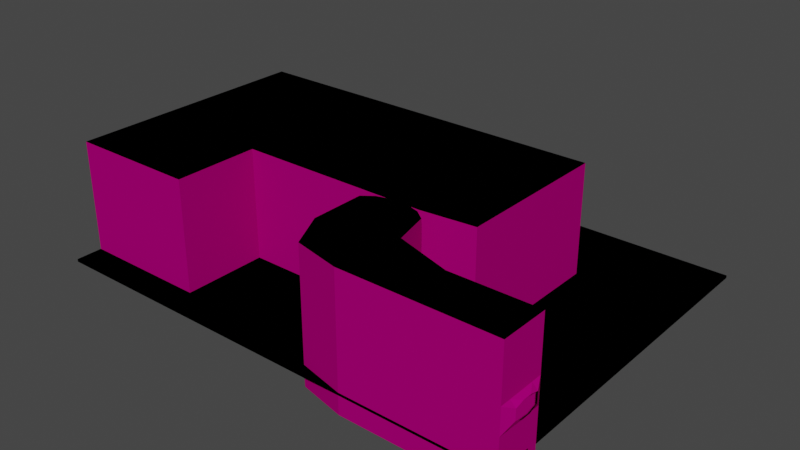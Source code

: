 # Source: C8L1.blend  (saved by Blender 3.5.10; exported with 4.5.12 LTS)
import bpy
from mathutils import Matrix  # noqa: F401  (used for matrix-valued properties, if any)

bpy.ops.wm.read_factory_settings(use_empty=True)
scene = bpy.context.scene
scene.name = 'Scene'

# ---- collections
col_reference = bpy.data.collections.new('Reference'); scene.collection.children.link(col_reference)

# ---- images (referenced by path relative to the original .blend; pixels are not part of the script)
import os
ASSET_DIR = os.environ.get("B2B_ASSET_DIR", "")  # directory of the original .blend (textures are referenced by path, not embedded)
HERE = os.path.dirname(os.path.abspath(__file__))  # packed textures are extracted next to this script under _unpacked/

def load_image(name, relpath, width, height, colorspace="sRGB"):
    """Load a texture the original file referenced (path relative to the .blend, or extracted next to this script)."""
    p = next((c for c in (os.path.join(HERE, relpath), os.path.join(ASSET_DIR, relpath)) if relpath and os.path.exists(c)), "")
    if p:
        img = bpy.data.images.load(p, check_existing=True)
        img.name = name
    else:  # same state as the original file: an image datablock whose file is absent (Cycles renders it pink)
        img = bpy.data.images.new(name, width, height)
        img.source = "FILE"
        img.filepath = "//" + (relpath or name)
    img.colorspace_settings.name = colorspace
    return img
img_tx_rock_png = load_image('tx_rock.png', 'tx_rock.png', 1024, 1024, 'sRGB')

# ---- materials (node trees are filled in below, after node groups)
mat_tri_cavewall = bpy.data.materials.new('tri_cavewall')
mat_tri_cavewall.use_transparent_shadow = False
mat_ef_black = bpy.data.materials.new('ef_black')
mat_ef_black.use_transparent_shadow = False
mat_uv_cavewall = bpy.data.materials.new('uv_cavewall')
mat_uv_cavewall.use_transparent_shadow = False

# ---- material node trees
mat_tri_cavewall.use_nodes = True; mat_tri_cavewall.node_tree.nodes.clear()
_N = mat_tri_cavewall.node_tree.nodes; _L = mat_tri_cavewall.node_tree.links
n0 = _N.new('ShaderNodeOutputMaterial'); n0.name = 'Material Output'; n0.location = (600, 420)
n1 = _N.new('ShaderNodeBsdfPrincipled'); n1.name = 'Principled BSDF'; n1.location = (10, 300)
n1.distribution = 'GGX'
n1.subsurface_method = 'BURLEY'
n1.inputs[3].default_value = 1.45
n1.inputs[13].default_value = 0.0
n1.inputs[27].default_value = (0.0, 0.0, 0.0, 1.0)
n1.inputs[28].default_value = 1.0
n2 = _N.new('ShaderNodeSeparateColor'); n2.name = 'Separate RGB'; n2.location = (-100, 660)
n3 = _N.new('ShaderNodeEmission'); n3.name = 'Emission'; n3.location = (0, 460)
n3.inputs[0].default_value = (0.0, 0.0, 0.0, 1.0)
n4 = _N.new('ShaderNodeAttribute'); n4.name = 'Attribute'; n4.location = (-320, 680)
n4.attribute_name = 'Color'
n5 = _N.new('ShaderNodeMixShader'); n5.name = 'Mix Shader'; n5.location = (340, 520)
n6 = _N.new('ShaderNodeValToRGB'); n6.name = 'ColorRamp'; n6.location = (60, 720)
while len(n6.color_ramp.elements) > 1: n6.color_ramp.elements.remove(n6.color_ramp.elements[-1])
n6.color_ramp.elements[0].position = 0.0; n6.color_ramp.elements[0].color = (0.0, 0.0, 0.0, 1.0)
_e = n6.color_ramp.elements.new(0.5); _e.color = (0.25, 0.25, 0.25, 1.0)
_e = n6.color_ramp.elements.new(1.0); _e.color = (1.0, 1.0, 1.0, 1.0)
n7 = _N.new('ShaderNodeRGB'); n7.name = 'RGB'; n7.location = (-460, 480)
n7.outputs[0].default_value = (0.4125, 0.2659, 0.1668, 1.0)
n8 = _N.new('ShaderNodeVectorMath'); n8.name = 'Vector Math'; n8.location = (-240, 300)
n8.operation = 'MULTIPLY'
n9 = _N.new('ShaderNodeTexImage'); n9.name = 'Image Texture.001'; n9.location = (-578, 266)
n9.image = img_tx_rock_png
n9.projection = 'BOX'
n9.interpolation = 'Closest'
n10 = _N.new('ShaderNodeMapping'); n10.name = 'Mapping'; n10.location = (-763, 148)
n10.width = 127
n11 = _N.new('ShaderNodeNewGeometry'); n11.name = 'Geometry'; n11.location = (-1021, 110)
n12 = _N.new('ShaderNodeValue'); n12.name = 'Value'; n12.location = (-1047, -178)
n12.outputs[0].default_value = 0.25
_L.new(n8.outputs[0], n1.inputs[0])
_L.new(n7.outputs[0], n8.inputs[0])
_L.new(n1.outputs[0], n5.inputs[2])
_L.new(n3.outputs[0], n5.inputs[1])
_L.new(n4.outputs[0], n2.inputs[0])
_L.new(n2.outputs[0], n6.inputs[0])
_L.new(n6.outputs[0], n5.inputs[0])
_L.new(n5.outputs[0], n0.inputs[0])
_L.new(n10.outputs[0], n9.inputs[0])
_L.new(n11.outputs[0], n10.inputs[0])
_L.new(n9.outputs[0], n8.inputs[1])
_L.new(n12.outputs[0], n10.inputs[3])
n0.is_active_output = True
mat_ef_black.use_nodes = True; mat_ef_black.node_tree.nodes.clear()
_N = mat_ef_black.node_tree.nodes; _L = mat_ef_black.node_tree.links
n0 = _N.new('ShaderNodeOutputMaterial'); n0.name = 'Material Output'; n0.location = (300, 300)
n1 = _N.new('ShaderNodeRGB'); n1.name = 'RGB'; n1.location = (-32, 365)
n1.outputs[0].default_value = (0.0, 0.0, 0.0, 1.0)
_L.new(n1.outputs[0], n0.inputs[0])
n0.is_active_output = True
mat_uv_cavewall.use_nodes = True; mat_uv_cavewall.node_tree.nodes.clear()
_N = mat_uv_cavewall.node_tree.nodes; _L = mat_uv_cavewall.node_tree.links
n0 = _N.new('ShaderNodeOutputMaterial'); n0.name = 'Material Output'; n0.location = (600, 420)
n1 = _N.new('ShaderNodeBsdfPrincipled'); n1.name = 'Principled BSDF'; n1.location = (10, 300)
n1.distribution = 'GGX'
n1.subsurface_method = 'BURLEY'
n1.inputs[3].default_value = 1.45
n1.inputs[13].default_value = 0.0
n1.inputs[27].default_value = (0.0, 0.0, 0.0, 1.0)
n1.inputs[28].default_value = 1.0
n2 = _N.new('ShaderNodeSeparateColor'); n2.name = 'Separate RGB'; n2.location = (-100, 660)
n3 = _N.new('ShaderNodeEmission'); n3.name = 'Emission'; n3.location = (0, 460)
n3.inputs[0].default_value = (0.0, 0.0, 0.0, 1.0)
n4 = _N.new('ShaderNodeAttribute'); n4.name = 'Attribute'; n4.location = (-320, 680)
n4.attribute_name = 'Color'
n5 = _N.new('ShaderNodeMixShader'); n5.name = 'Mix Shader'; n5.location = (340, 520)
n6 = _N.new('ShaderNodeTexImage'); n6.name = 'Image Texture'; n6.location = (-560, 260)
n6.image = img_tx_rock_png
n6.interpolation = 'Closest'
n7 = _N.new('ShaderNodeValToRGB'); n7.name = 'ColorRamp'; n7.location = (60, 720)
while len(n7.color_ramp.elements) > 1: n7.color_ramp.elements.remove(n7.color_ramp.elements[-1])
n7.color_ramp.elements[0].position = 0.0; n7.color_ramp.elements[0].color = (0.0, 0.0, 0.0, 1.0)
_e = n7.color_ramp.elements.new(0.5); _e.color = (0.25, 0.25, 0.25, 1.0)
_e = n7.color_ramp.elements.new(1.0); _e.color = (1.0, 1.0, 1.0, 1.0)
n8 = _N.new('ShaderNodeRGB'); n8.name = 'RGB'; n8.location = (-460, 480)
n8.outputs[0].default_value = (0.4125, 0.2659, 0.1668, 1.0)
n9 = _N.new('ShaderNodeVectorMath'); n9.name = 'Vector Math'; n9.location = (-240, 300)
n9.operation = 'MULTIPLY'
_L.new(n9.outputs[0], n1.inputs[0])
_L.new(n6.outputs[0], n9.inputs[1])
_L.new(n8.outputs[0], n9.inputs[0])
_L.new(n1.outputs[0], n5.inputs[2])
_L.new(n3.outputs[0], n5.inputs[1])
_L.new(n4.outputs[0], n2.inputs[0])
_L.new(n2.outputs[0], n7.inputs[0])
_L.new(n7.outputs[0], n5.inputs[0])
_L.new(n5.outputs[0], n0.inputs[0])
n0.is_active_output = True

# ---- world
world_world = bpy.data.worlds.new('World'); scene.world = world_world
world_world.use_nodes = True; world_world.node_tree.nodes.clear()
_N = world_world.node_tree.nodes; _L = world_world.node_tree.links
n0 = _N.new('ShaderNodeOutputWorld'); n0.name = 'World Output'; n0.location = (300, 300)
n1 = _N.new('ShaderNodeBackground'); n1.name = 'Background'; n1.location = (10, 300)
n1.inputs[0].default_value = (0.05088, 0.05088, 0.05088, 1.0)
_L.new(n1.outputs[0], n0.inputs[0])
n0.is_active_output = True
world_world.color = (0.05088, 0.05088, 0.05088)
world_world.use_sun_shadow = False
world_world.sun_shadow_jitter_overblur = 0.0

# ---- meshes
me_cube_001 = bpy.data.meshes.new('Cube.001')
me_cube_001.from_pydata([(-3.0, 4.0, 4.0), (-3.0, 4.0, 13.73), (-3.0, -14.0, 4.0), (-3.0, -14.0, 13.73), (-1.031, -4.505e-08, 7.75), (-1.031, -10.0, 7.75), (-1.031, -4.505e-08, 11.73), (-1.031, -10.0, 11.73), (-3.031, 4.0, 7.75), (-3.031, 4.0, 11.73), (-3.031, -14.0, 7.75), (-3.031, -14.0, 11.73), (-3.031, -1.325e-07, 13.73), (-3.031, -10.0, 13.73), (-3.031, 4.0, 13.73), (-3.031, -14.0, 13.73), (-3.031, -1.325e-07, 4.0), (-3.031, -10.0, 4.0), (-3.031, 4.0, 4.0), (-3.031, -14.0, 4.0), (-1.031, -3.333, 6.376), (-1.031, -6.667, 6.376), (-1.031, -3.333, 12.54), (-1.031, -6.667, 12.54), (-35.0, 4.0, -8.0), (-35.0, -14.0, -8.0), (-35.0, -14.0, 25.73), (-35.0, 4.0, 25.73), (-3.0, -14.0, 33.73), (-3.0, 4.0, 33.73), (-35.0, 4.0, 33.73), (-35.0, -14.0, 33.73), (-84.0, 4.0, 33.73), (-76.99, -10.05, 33.73), (-59.5, -14.0, 33.73), (-56.19, 10.59, 33.73), (-59.5, 24.0, 33.73), (-84.0, 24.0, 33.73), (-76.5, 28.0, 33.73), (-80.0, 27.0, 33.73), (-63.5, 27.0, 33.73), (-67.0, 28.0, 33.73), (-63.5, 28.0, 33.73), (-76.5, 42.0, 33.73), (-184.5, 28.0, 33.73), (-43.5, 42.0, 33.73), (-43.5, 30.0, 33.73), (-84.5, 90.0, 33.73), (-43.5, 90.0, 33.73), (-184.5, 42.0, 33.73), (-184.5, 90.0, 33.73), (-3.0, 4.0, -16.0), (-3.0, -14.0, -16.0), (-35.0, 4.0, -16.0), (-35.0, -14.0, -16.0), (-76.99, -10.05, -16.0), (-84.0, 4.0, -16.0), (-59.5, -14.0, -16.0), (-56.19, 10.59, -16.0), (-59.5, 24.0, -16.0), (-84.0, 24.0, -16.0), (-76.5, 28.0, -16.0), (-80.0, 27.0, -16.0), (-63.5, 27.0, -16.0), (-67.0, 28.0, -16.0), (-63.5, 28.0, -16.0), (-76.5, 42.0, -16.0), (-43.5, 42.0, -16.0), (-43.5, 30.0, -16.0), (-84.5, 90.0, -16.0), (-43.5, 90.0, -16.0), (-184.5, 28.0, -16.0), (-184.5, 42.0, -16.0), (-184.5, 90.0, -16.0), (-136.0, 28.0, 33.73), (-136.0, 42.0, 33.73), (-136.0, 90.0, 33.73), (-136.0, 90.0, -16.0), (-136.0, 42.0, -16.0), (-136.0, 28.0, -16.0), (-136.0, -4.0, 33.73), (-184.5, -4.0, 33.73), (-136.0, -4.0, -16.0), (-184.5, -4.0, -16.0)], [], [(1, 29, 30, 27), (4, 6, 9, 8), (5, 10, 11, 7), (11, 15, 7), (9, 6, 14), (22, 12, 6), (10, 5, 19), (16, 4, 18), (5, 21, 17), (14, 6, 12), (19, 5, 17), (18, 4, 8), (7, 15, 13), (20, 4, 16), (17, 21, 20, 16), (7, 13, 23), (23, 13, 12, 22), (26, 31, 28, 3), (44, 74, 80, 81), (27, 24, 0), (2, 52, 54, 25), (35, 58, 53, 24, 27, 30), (55, 56, 32, 33), (34, 31, 26, 25, 54, 57), (35, 36, 59, 58), (69, 70, 48, 47), (3, 2, 25), (0, 1, 27), (25, 26, 3), (24, 53, 51, 0), (3, 28, 29, 1), (63, 40, 41, 64), (59, 36, 40, 63), (61, 38, 39, 62), (65, 64, 41, 42), (72, 73, 50, 49), (68, 65, 42, 46), (67, 68, 46, 45), (48, 70, 67, 45), (72, 49, 44, 71), (55, 33, 34, 57), (28, 31, 30, 29), (32, 37, 36, 35), (34, 33, 32, 35), (31, 34, 35, 30), (36, 37, 39, 38, 41, 40), (41, 43, 42), (41, 38, 43), (43, 45, 46, 42), (75, 74, 44, 49), (45, 43, 47, 48), (76, 75, 49, 50), (51, 53, 54, 52), (57, 54, 53, 58), (55, 57, 58, 56), (56, 58, 59, 60), (60, 59, 63, 64, 61, 62), (78, 77, 73, 72), (64, 66, 61), (65, 68, 67, 66), (64, 65, 66), (66, 67, 70, 69), (79, 78, 72, 71), (37, 32, 56, 60), (62, 39, 37, 60), (0, 51, 52, 2), (76, 50, 73, 77), (47, 76, 77, 69), (61, 66, 78, 79), (66, 69, 77, 78), (47, 43, 75, 76), (43, 38, 74, 75), (61, 79, 74, 38), (82, 83, 81, 80), (79, 71, 83, 82), (74, 79, 82, 80), (71, 44, 81, 83)])
me_cube_001.polygons.foreach_set('material_index', [0, 0, 0, 0, 0, 0, 0, 0, 0, 0, 0, 0, 0, 0, 0, 0, 0, 0, 1, 0, 0, 0, 0, 0, 0, 0, 0, 0, 0, 0, 0, 0, 0, 0, 0, 0, 0, 0, 0, 0, 0, 1, 1, 1, 1, 1, 1, 1, 1, 1, 1, 1, 1, 1, 1, 1, 1, 1, 1, 1, 1, 1, 1, 0, 0, 0, 0, 0, 1, 1, 1, 1, 0, 0, 1, 0, 0])
_uv = me_cube_001.uv_layers.new(name='UVMap')
_uv.uv.foreach_set('vector', [-16.75, 1.28, -16.75, 6.28, -8.75, 6.28, -8.75, 6.28, -11.62, -0.2142, -11.62, 0.7798, -10.62, 0.7798, -10.62, -0.2142, -14.12, -0.2142, -15.12, -0.2142, -15.12, 0.7798, -14.12, 0.7798, -15.12, 0.7798, -15.12, 1.28, -14.12, 0.7798, -10.62, 0.7798, -11.62, 0.7798, -10.62, 1.28, -12.45, 0.9832, -11.62, 1.28, -11.62, 0.7798, -15.12, -0.2142, -14.12, -0.2142, -15.12, -1.152, -11.62, -1.152, -11.62, -0.2142, -10.62, -1.152, -14.12, -0.2142, -13.29, -0.5578, -14.12, -1.152, -10.62, 1.28, -11.62, 0.7798, -11.62, 1.28, -15.12, -1.152, -14.12, -0.2142, -14.12, -1.152, -10.62, -1.152, -11.62, -0.2142, -10.62, -0.2142, -14.12, 0.7798, -15.12, 1.28, -14.12, 1.28, -12.45, -0.5578, -11.62, -0.2142, -11.62, -1.152, -14.12, -1.152, -13.29, -0.5578, -12.45, -0.5578, -11.62, -1.152, -14.12, 0.7798, -14.12, 1.28, -13.29, 0.9832, -13.29, -17.24, -14.12, -16.74, -11.62, -16.74, -12.45, -17.24, -8.75, 6.28, -8.75, 6.28, -16.75, 6.28, -16.75, 1.28, -2.622, 1.458, -2.622, 1.458, -2.622, 1.458, -2.622, 1.458, -8.75, 6.28, -8.75, -6.152, -16.75, -1.152, -16.75, -1.152, -16.75, -6.152, -8.75, -6.152, -8.75, -6.152, -3.452, 6.28, -3.452, -6.152, -8.75, -6.152, -8.75, -6.152, -8.75, 6.28, -8.75, 6.28, -14.13, -6.152, -10.62, -6.152, -10.62, 6.28, -14.13, 6.28, -2.625, 6.28, -8.75, 6.28, -8.75, 6.28, -8.75, -6.152, -8.75, -6.152, -2.625, -6.152, -8.975, 6.28, -2.622, 6.28, -2.622, -6.152, -8.975, -6.152, -2.622, 1.458, -2.622, -3.801, -2.622, 6.28, -2.622, 1.458, -16.75, 1.28, -16.75, -1.152, -8.75, -6.152, -16.75, -1.152, -16.75, 1.28, -8.75, 6.28, -8.75, -6.152, -8.75, 6.28, -16.75, 1.28, -8.75, -6.152, -8.75, -6.152, -16.75, -6.152, -16.75, -1.152, -15.12, 1.28, -15.12, 6.28, -10.62, 6.28, -10.62, 1.28, -2.622, -2.625, -2.622, 6.28, -2.622, 6.28, -2.622, -3.801, -2.622, -6.152, -2.622, 6.28, -2.622, 6.28, -2.622, -6.152, -2.622, -4.976, -2.622, 6.28, -2.622, 6.28, -2.622, -6.152, -2.622, -3.801, -2.622, -3.801, -2.622, 6.28, -2.622, 6.28, -2.622, -4.976, -2.622, -4.976, -2.622, 6.28, -2.622, 6.28, -2.622, -3.801, -2.622, -3.801, -2.622, 6.28, -2.622, 6.28, -2.622, -3.801, -2.622, -3.801, -2.622, 6.28, -2.622, 6.28, -2.622, 6.28, -2.622, -3.801, -2.622, -3.801, -2.622, 6.28, -2.622, -4.976, -2.622, 6.28, -2.622, 6.28, -2.622, -4.976, 1.749, -6.152, 1.749, 6.28, -2.625, 6.28, -2.625, -6.152, -15.12, -16.75, -15.12, -8.75, -10.62, -8.75, -10.62, -16.75, -10.62, 3.5, -2.622, 3.5, -2.622, -2.625, -8.975, -3.452, -15.12, -2.625, -14.13, 1.749, -10.62, 3.5, -8.975, -3.452, -15.12, -8.75, -15.12, -2.625, -8.975, -3.452, -10.62, -8.75, -2.622, -2.625, -2.622, 3.5, -2.622, 3.5, -2.622, 1.458, -2.622, -0.5834, -2.622, -2.625, -2.622, -0.5834, -2.622, 1.458, -2.622, -0.5834, -2.622, -0.5834, -2.622, 1.458, -2.622, 1.458, -2.622, 1.458, -2.622, 6.28, -2.622, 6.28, -2.622, 6.28, -2.622, 1.458, -2.622, 1.458, -2.622, 1.458, -2.622, 1.458, -2.622, 6.28, -2.622, 1.458, -2.622, 1.458, -2.622, 6.28, -2.622, 1.458, -2.622, 1.458, -2.622, 1.458, -2.622, 1.458, -10.62, -16.75, -10.62, -8.75, -15.12, -8.75, -15.12, -16.75, -15.12, -2.625, -15.12, -8.75, -10.62, -8.75, -8.975, -3.452, -14.13, 1.749, -15.12, -2.625, -8.975, -3.452, -10.62, 3.5, -10.62, 3.5, -8.975, -3.452, -2.622, -2.625, -2.622, 3.5, -2.622, 3.5, -2.622, -2.625, -2.622, -2.625, -2.622, -0.5834, -2.622, 1.458, -2.622, 3.5, -2.622, 1.458, -2.622, 1.458, -2.622, 1.458, -2.622, 1.458, -2.622, -0.5834, -2.622, 1.458, -2.622, 1.458, -2.622, -3.801, -2.622, -3.801, -2.622, -3.801, -2.622, 1.458, -2.622, -0.5834, -2.622, -0.5834, -2.622, 1.458, -2.622, 1.458, -2.622, -3.801, -2.622, -3.801, -2.622, 1.458, -2.622, 1.458, -2.622, 1.458, -2.622, 1.458, -2.622, 1.458, -2.622, 6.28, -10.62, 6.28, -10.62, -6.152, -2.622, -6.152, -2.622, -6.152, -2.622, 6.28, -2.622, 6.28, -2.622, -6.152, -10.62, -1.152, -10.62, -6.152, -15.12, -6.152, -15.12, -1.152, -2.622, 3.869, -2.622, 6.28, -2.622, 1.458, -2.622, 1.458, -2.622, 1.458, -2.622, 3.869, -2.622, 1.458, -2.622, 1.458, -2.622, 1.458, -2.622, 1.458, -2.622, 1.458, -2.622, 1.458, -2.622, 1.458, -2.622, 1.458, -2.622, 1.458, -2.622, 1.458, -2.622, 1.458, -2.622, 1.458, -2.622, 1.458, -2.622, 1.458, -2.622, 1.458, -2.622, 1.458, -2.622, 1.458, -2.622, 1.458, -2.622, -4.976, -2.622, -4.976, -2.622, 6.28, -2.622, 6.28, -2.622, -4.976, -2.622, -4.976, -2.622, 6.28, -2.622, 6.28, -2.622, 1.458, -2.622, 1.458, -2.622, 1.458, -2.622, 1.458, -2.622, 6.28, -2.622, -4.976, -2.622, -4.976, -2.622, 6.28, -2.622, -4.976, -2.622, 6.28, -2.622, 6.28, -2.622, -4.976])
_ca = me_cube_001.color_attributes.new('Color', 'FLOAT_COLOR', 'POINT')
_ca.data.foreach_set('color', [1.0, -2.371e-07, 2.794e-08, 1.0, 1.0, -2.371e-07, 2.794e-08, 1.0, 1.0, -2.371e-07, 2.794e-08, 1.0, 1.0, -2.371e-07, 2.794e-08, 1.0, 1.0, -2.371e-07, 2.794e-08, 1.0, 1.0, -2.371e-07, 2.794e-08, 1.0, 1.0, -2.371e-07, 2.794e-08, 1.0, 1.0, -2.371e-07, 2.794e-08, 1.0, 1.0, -2.371e-07, 2.794e-08, 1.0, 1.0, -2.371e-07, 2.794e-08, 1.0, 1.0, -2.371e-07, 2.794e-08, 1.0, 1.0, -2.371e-07, 2.794e-08, 1.0, 1.0, -2.371e-07, 2.794e-08, 1.0, 1.0, -2.371e-07, 2.794e-08, 1.0, 1.0, -2.371e-07, 2.794e-08, 1.0, 1.0, -2.371e-07, 2.794e-08, 1.0, 1.0, -2.371e-07, 2.794e-08, 1.0, 1.0, -2.371e-07, 2.794e-08, 1.0, 1.0, -2.371e-07, 2.794e-08, 1.0, 1.0, -2.371e-07, 2.794e-08, 1.0, 1.0, -2.371e-07, 2.794e-08, 1.0, 1.0, -2.371e-07, 2.794e-08, 1.0, 1.0, -2.371e-07, 2.794e-08, 1.0, 1.0, -2.371e-07, 2.794e-08, 1.0, 1.0, -2.371e-07, 2.794e-08, 1.0, 1.0, -2.371e-07, 2.794e-08, 1.0, 1.0, -2.371e-07, 2.794e-08, 1.0, 1.0, -2.371e-07, 2.794e-08, 1.0, 1.0, -2.371e-07, 2.794e-08, 1.0, 1.0, -2.371e-07, 2.794e-08, 1.0, 1.0, -2.371e-07, 2.794e-08, 1.0, 1.0, -2.371e-07, 2.794e-08, 1.0, 1.0, -2.371e-07, 2.794e-08, 1.0, 1.0, -2.371e-07, 2.794e-08, 1.0, 1.0, -2.371e-07, 2.794e-08, 1.0, 1.0, -2.371e-07, 2.794e-08, 1.0, 1.0, -2.371e-07, 2.794e-08, 1.0, 1.0, -2.371e-07, 2.794e-08, 1.0, 1.0, -2.371e-07, 2.794e-08, 1.0, 1.0, -2.371e-07, 2.794e-08, 1.0, 1.0, -2.371e-07, 2.794e-08, 1.0, 1.0, -2.371e-07, 2.794e-08, 1.0, 1.0, -2.371e-07, 2.794e-08, 1.0, 1.0, -2.371e-07, 2.794e-08, 1.0, 1.0, -2.371e-07, 2.794e-08, 1.0, 1.0, -2.371e-07, 2.794e-08, 1.0, 1.0, -2.371e-07, 2.794e-08, 1.0, 1.0, -2.371e-07, 2.794e-08, 1.0, 1.0, -2.371e-07, 2.794e-08, 1.0, 1.0, -2.371e-07, 2.794e-08, 1.0, 1.0, -2.371e-07, 2.794e-08, 1.0, 1.0, -2.371e-07, 2.794e-08, 1.0, 1.0, -2.371e-07, 2.794e-08, 1.0, 1.0, -2.371e-07, 2.794e-08, 1.0, 1.0, -2.371e-07, 2.794e-08, 1.0, 1.0, -2.371e-07, 2.794e-08, 1.0, 1.0, -2.371e-07, 2.794e-08, 1.0, 1.0, -2.371e-07, 2.794e-08, 1.0, 1.0, -2.371e-07, 2.794e-08, 1.0, 1.0, -2.371e-07, 2.794e-08, 1.0, 1.0, -2.371e-07, 2.794e-08, 1.0, 1.0, -2.371e-07, 2.794e-08, 1.0, 1.0, -2.371e-07, 2.794e-08, 1.0, 1.0, -2.371e-07, 2.794e-08, 1.0, 1.0, -2.371e-07, 2.794e-08, 1.0, 1.0, -2.371e-07, 2.794e-08, 1.0, 1.0, -2.371e-07, 2.794e-08, 1.0, 1.0, -2.371e-07, 2.794e-08, 1.0, 1.0, -2.371e-07, 2.794e-08, 1.0, 1.0, -2.371e-07, 2.794e-08, 1.0, 1.0, -2.371e-07, 2.794e-08, 1.0, 1.0, -2.371e-07, 2.794e-08, 1.0, 1.0, -2.371e-07, 2.794e-08, 1.0, 1.0, -2.371e-07, 2.794e-08, 1.0, 1.0, -2.371e-07, 2.794e-08, 1.0, 1.0, -2.371e-07, 2.794e-08, 1.0, 1.0, -2.371e-07, 2.794e-08, 1.0, 1.0, -2.371e-07, 2.794e-08, 1.0, 1.0, -2.371e-07, 2.794e-08, 1.0, 1.0, -2.371e-07, 2.794e-08, 1.0, 1.0, -2.371e-07, 2.794e-08, 1.0, 1.0, -2.371e-07, 2.794e-08, 1.0, 1.0, -2.371e-07, 2.794e-08, 1.0, 1.0, -2.371e-07, 2.794e-08, 1.0])
me_cube_001.materials.append(mat_tri_cavewall)
me_cube_001.materials.append(mat_ef_black)
me_cube_001.use_paint_bone_selection = False
me_cube_001.use_paint_mask_vertex = True
me_cube_001.update()
me_cube_002 = bpy.data.meshes.new('Cube.002')
me_cube_002.from_pydata([(-14.0, 3.0, -8.0), (-14.0, 184.5, -8.0), (122.0, 184.5, -8.0), (122.0, 3.0, -8.0), (122.0, 184.5, -9.0), (122.0, 3.0, -9.0), (-14.0, 3.0, -9.0), (-14.0, 184.5, -9.0)], [], [(0, 3, 2, 1), (6, 7, 4, 5), (2, 4, 7, 1), (3, 5, 4, 2), (0, 6, 5, 3), (1, 7, 6, 0)])
me_cube_002.polygons.foreach_set('material_index', [1, 1, 1, 1, 1, 1])
_uv = me_cube_002.uv_layers.new(name='UVMap')
_uv.uv.foreach_set('vector', [-61.99, -68.5, 74.01, -68.5, 74.01, 113.0, -61.99, 113.0, -61.99, -68.5, -61.99, 113.0, 74.01, 113.0, 74.01, -68.5, 74.01, -18.11, 74.01, -19.11, -61.99, -19.11, -61.99, -18.11, -68.5, -18.11, -68.5, -19.11, 113.0, -19.11, 113.0, -18.11, -61.99, -18.11, -61.99, -19.11, 74.01, -19.11, 74.01, -18.11, 113.0, -18.11, 113.0, -19.11, -68.5, -19.11, -68.5, -18.11])
_ca = me_cube_002.color_attributes.new('Color', 'FLOAT_COLOR', 'POINT')
_ca.data.foreach_set('color', [0.0, 0.0, 0.0, 1.0, 0.0, 0.0, 0.0, 1.0, 0.0, 0.0, 0.0, 1.0, 0.0, 0.0, 0.0, 1.0, 0.0, 0.0, 0.0, 1.0, 0.0, 0.0, 0.0, 1.0, 0.0, 0.0, 0.0, 1.0, 0.0, 0.0, 0.0, 1.0])
me_cube_002.materials.append(mat_uv_cavewall)
me_cube_002.materials.append(mat_ef_black)
me_cube_002.use_paint_bone_selection = False
me_cube_002.use_paint_mask_vertex = True
me_cube_002.update()

# ---- objects
ob_room1 = bpy.data.objects.new('Room1', me_cube_001)
ob_room1_killtrigger = bpy.data.objects.new('Room1_KillTrigger', me_cube_002)

# ---- transforms, parenting, visibility, modifiers, constraints
ob_room1.location = (0.0, 0.0, 0.0)
ob_room1_killtrigger.location = (0.0, 0.0, 0.0)
ob_room1_killtrigger.rotation_euler = (0.0, 0.0, 1.571)

# ---- collection membership
scene.collection.objects.link(ob_room1)
scene.collection.objects.link(ob_room1_killtrigger)

# ---- scene / render settings (as saved in the file)
scene.frame_start = 1; scene.frame_end = 250; scene.frame_set(197)
scene.render.engine = 'BLENDER_EEVEE_NEXT'
scene.cycles.sampling_pattern = 'TABULATED_SOBOL'
scene.cycles.use_light_tree = False
scene.view_settings.view_transform = 'Filmic'
bpy.context.view_layer.update()

# ---- added for rendering (the .blend has no active camera and no usable light): camera, sun
cam_auto = bpy.data.cameras.new('AutoCamera')
cam_auto.lens = 50.0
cam_auto.sensor_width = 36.0
cam_auto.clip_end = 3795.22
ob_auto_camera = bpy.data.objects.new('AutoCamera', cam_auto)
scene.collection.objects.link(ob_auto_camera)
ob_auto_camera.location = (123.487, -205.503, 181.865)
ob_auto_camera.rotation_euler = (1.09748, -7.21219e-08, 0.694738)
scene.camera = ob_auto_camera
light_auto_sun = bpy.data.lights.new('AutoSun', 'SUN')
light_auto_sun.energy = 3.0
light_auto_sun.angle = 0.0523599
ob_auto_sun = bpy.data.objects.new('AutoSun', light_auto_sun)
scene.collection.objects.link(ob_auto_sun)
ob_auto_sun.rotation_euler = (0.872665, 0.174533, 0.523599)
bpy.context.view_layer.update()
